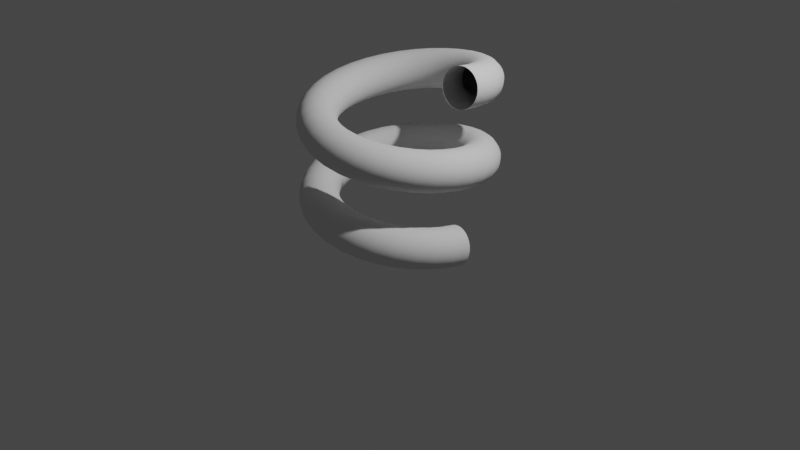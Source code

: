 # Source: coil_with_geometric_nodes.blend  (saved by Blender 3.3.0; exported with 4.5.12 LTS)
import bpy
from mathutils import Matrix  # noqa: F401  (used for matrix-valued properties, if any)

bpy.ops.wm.read_factory_settings(use_empty=True)
scene = bpy.context.scene
scene.name = 'Scene'

# ---- collections
col_collection = bpy.data.collections.new('Collection'); scene.collection.children.link(col_collection)

# ---- materials (node trees are filled in below, after node groups)
mat_basic_glass = bpy.data.materials.new('Basic Glass')
mat_basic_glass.surface_render_method = 'BLENDED'
mat_basic_glass.blend_method = 'BLEND'
mat_basic_glass.alpha_threshold = 0.0
mat_basic_glass.use_transparent_shadow = False
mat_basic_glass.roughness = 0.5
mat_material_002 = bpy.data.materials.new('Material.002')
mat_material_002.use_transparent_shadow = False

# ---- node groups
ng_g_solidify = bpy.data.node_groups.new('G_Solidify', 'ShaderNodeTree')
_N = ng_g_solidify.nodes; _L = ng_g_solidify.links
ng_geometry_nodes = bpy.data.node_groups.new('Geometry Nodes', 'GeometryNodeTree')
_s = ng_geometry_nodes.interface.new_socket(name='Geometry', in_out='OUTPUT', socket_type='NodeSocketGeometry')
_s = ng_geometry_nodes.interface.new_socket(name='Geometry', in_out='INPUT', socket_type='NodeSocketGeometry')
ng_geometry_nodes.is_modifier = True
_N = ng_geometry_nodes.nodes; _L = ng_geometry_nodes.links
n0 = _N.new('NodeGroupInput'); n0.name = 'Group Input'; n0.location = (-568, 132)
n1 = _N.new('GeometryNodeCurveSpiral'); n1.name = 'Spiral'; n1.location = (-365, 378)
n1.inputs[0].default_value = 102
n1.inputs[1].default_value = 31.1
n1.inputs[2].default_value = 6.9
n1.inputs[3].default_value = 6.8
n1.inputs[4].default_value = 36.1
n2 = _N.new('GeometryNodeGroup'); n2.name = 'Group'; n2.location = (79, 263)
n2.node_tree = ng_g_solidify
n2.inputs[1].default_value = (-1.0, -1.0, -1.0)
n2.inputs[2].default_value = 0.05
n2.inputs[3].default_value = 0.5305
n3 = _N.new('NodeGroupOutput'); n3.name = 'Group Output'; n3.location = (376, 203)
n4 = _N.new('GeometryNodeCurvePrimitiveCircle'); n4.name = 'Curve Circle'; n4.location = (-358, 177)
n4.inputs[0].default_value = 29
n4.inputs[2].default_value = (0.0, 0.6, 0.5)
n4.inputs[3].default_value = (0.1, 0.0, 0.2)
n4.inputs[4].default_value = 0.2
n5 = _N.new('GeometryNodeCurveToMesh'); n5.name = 'Curve to Mesh'; n5.location = (-139, 304)
n6 = _N.new('GeometryNodeInputNamedAttribute'); n6.name = 'Named Attribute'; n6.location = (-164, 304)
n6.inputs[0].default_value = 'radius'
n7 = _N.new('GeometryNodeSwitch'); n7.name = 'Switch'; n7.location = (-164, 304)
n7.input_type = 'FLOAT'
n7.inputs[1].default_value = 1.0
_L.new(n2.outputs[0], n3.inputs[0])
_L.new(n5.outputs[0], n2.inputs[0])
_L.new(n1.outputs[0], n5.inputs[0])
_L.new(n4.outputs[0], n5.inputs[1])
_L.new(n6.outputs[1], n7.inputs[0])
_L.new(n6.outputs[0], n7.inputs[2])
_L.new(n7.outputs[0], n5.inputs[2])
n3.is_active_output = True
ng_geometry_nodes_001 = bpy.data.node_groups.new('Geometry Nodes.001', 'GeometryNodeTree')
_s = ng_geometry_nodes_001.interface.new_socket(name='Geometry', in_out='OUTPUT', socket_type='NodeSocketGeometry')
_s = ng_geometry_nodes_001.interface.new_socket(name='Geometry', in_out='INPUT', socket_type='NodeSocketGeometry')
ng_geometry_nodes_001.is_modifier = True
_N = ng_geometry_nodes_001.nodes; _L = ng_geometry_nodes_001.links
n0 = _N.new('NodeGroupInput'); n0.name = 'Group Input'; n0.location = (-666, 279)
n1 = _N.new('GeometryNodeCurveSpiral'); n1.name = 'Spiral'; n1.location = (-287, 302)
n1.inputs[2].default_value = 0.8
n1.inputs[3].default_value = 0.8
n1.inputs[4].default_value = 1.6
n2 = _N.new('GeometryNodeCurvePrimitiveCircle'); n2.name = 'Curve Circle'; n2.location = (-313, 63)
n2.inputs[0].default_value = 29
n2.inputs[2].default_value = (0.0, 0.6, 0.5)
n2.inputs[3].default_value = (0.1, 0.0, 0.2)
n2.inputs[4].default_value = 0.2
n3 = _N.new('GeometryNodeCurveToMesh'); n3.name = 'Curve to Mesh'; n3.location = (-67, 259)
n4 = _N.new('NodeGroupOutput'); n4.name = 'Group Output'; n4.location = (372, 233)
n5 = _N.new('GeometryNodeInputNamedAttribute'); n5.name = 'Named Attribute'; n5.location = (-92, 259)
n5.inputs[0].default_value = 'radius'
n6 = _N.new('GeometryNodeSwitch'); n6.name = 'Switch'; n6.location = (-92, 259)
n6.input_type = 'FLOAT'
n6.inputs[1].default_value = 1.0
_L.new(n3.outputs[0], n4.inputs[0])
_L.new(n1.outputs[0], n3.inputs[0])
_L.new(n2.outputs[0], n3.inputs[1])
_L.new(n5.outputs[1], n6.inputs[0])
_L.new(n5.outputs[0], n6.inputs[2])
_L.new(n6.outputs[0], n3.inputs[2])
n4.is_active_output = True

# ---- material node trees
mat_basic_glass.use_nodes = True; mat_basic_glass.node_tree.nodes.clear()
_N = mat_basic_glass.node_tree.nodes; _L = mat_basic_glass.node_tree.links
n0 = _N.new('ShaderNodeOutputMaterial'); n0.name = 'Material Output'; n0.location = (295, 44)
n1 = _N.new('ShaderNodeMixShader'); n1.name = 'Mix Shader'; n1.location = (55, 57)
n1.inputs[0].default_value = 0.15
n2 = _N.new('ShaderNodeBsdfTransparent'); n2.name = 'Transparent BSDF'; n2.location = (-435, 33)
n3 = _N.new('ShaderNodeBsdfTranslucent'); n3.name = 'Translucent BSDF'; n3.location = (-435, -55)
n4 = _N.new('ShaderNodeFresnel'); n4.name = 'Fresnel'; n4.location = (-435, 146)
n4.inputs[0].default_value = 1.05
n5 = _N.new('ShaderNodeBsdfAnisotropic'); n5.name = 'Glossy BSDF'; n5.location = (-195, 4)
n5.distribution = 'GGX'
n5.inputs[1].default_value = 0.0
n6 = _N.new('ShaderNodeMixShader'); n6.name = 'Mix Shader.001'; n6.location = (-195, 137)
_L.new(n6.outputs[0], n1.inputs[1])
_L.new(n1.outputs[0], n0.inputs[0])
_L.new(n3.outputs[0], n6.inputs[2])
_L.new(n4.outputs[0], n6.inputs[0])
_L.new(n5.outputs[0], n1.inputs[2])
_L.new(n2.outputs[0], n6.inputs[1])
n0.is_active_output = True
mat_material_002.use_nodes = True; mat_material_002.node_tree.nodes.clear()
_N = mat_material_002.node_tree.nodes; _L = mat_material_002.node_tree.links
n0 = _N.new('ShaderNodeBsdfPrincipled'); n0.name = 'Principled BSDF'; n0.location = (10, 300)
n0.distribution = 'GGX'
n0.subsurface_method = 'RANDOM_WALK_SKIN'
n0.inputs[3].default_value = 1.45
n0.inputs[27].default_value = (0.0, 0.0, 0.0, 1.0)
n0.inputs[28].default_value = 1.0
n1 = _N.new('ShaderNodeOutputMaterial'); n1.name = 'Material Output'; n1.location = (300, 300)
_L.new(n0.outputs[0], n1.inputs[0])
n1.is_active_output = True

# ---- world
world_world = bpy.data.worlds.new('World'); scene.world = world_world
world_world.use_nodes = True; world_world.node_tree.nodes.clear()
_N = world_world.node_tree.nodes; _L = world_world.node_tree.links
n0 = _N.new('ShaderNodeOutputWorld'); n0.name = 'World Output'; n0.location = (300, 300)
n1 = _N.new('ShaderNodeBackground'); n1.name = 'Background'; n1.location = (10, 300)
n1.inputs[0].default_value = (0.05088, 0.05088, 0.05088, 1.0)
_L.new(n1.outputs[0], n0.inputs[0])
n0.is_active_output = True
world_world.color = (0.05088, 0.05088, 0.05088)
world_world.use_sun_shadow = False
world_world.sun_shadow_jitter_overblur = 0.0

# ---- cameras
cam_camera = bpy.data.cameras.new('Camera')
cam_camera.clip_end = 100.0
cam_camera.ortho_scale = 7.314

# ---- lights
light_light = bpy.data.lights.new('Light', 'POINT')
light_light.transmission_factor = 0.0
light_light.energy = 1000.0
light_light.shadow_soft_size = 0.1
light_light.shadow_maximum_resolution = 0.006
light_light.use_absolute_resolution = True

# ---- meshes
me_material_preview_mesh = bpy.data.meshes.new('Material_Preview_Mesh')
me_material_preview_mesh.from_pydata([], [], [])
me_material_preview_mesh.update()
me_cube = bpy.data.meshes.new('Cube')
me_cube.from_pydata([(-0.005, -0.005, -0.005), (-0.005, -0.005, 0.005), (-0.005, 0.005, -0.005), (-0.005, 0.005, 0.005), (0.005, -0.005, -0.005), (0.005, -0.005, 0.005), (0.005, 0.005, -0.005), (0.005, 0.005, 0.005)], [], [(0, 1, 3, 2), (2, 3, 7, 6), (6, 7, 5, 4), (4, 5, 1, 0), (2, 6, 4, 0), (7, 3, 1, 5)])
_uv = me_cube.uv_layers.new(name='UVMap')
_uv.uv.foreach_set('vector', [0.375, 0.0, 0.625, 0.0, 0.625, 0.25, 0.375, 0.25, 0.375, 0.25, 0.625, 0.25, 0.625, 0.5, 0.375, 0.5, 0.375, 0.5, 0.625, 0.5, 0.625, 0.75, 0.375, 0.75, 0.375, 0.75, 0.625, 0.75, 0.625, 1.0, 0.375, 1.0, 0.125, 0.5, 0.375, 0.5, 0.375, 0.75, 0.125, 0.75, 0.625, 0.5, 0.875, 0.5, 0.875, 0.75, 0.625, 0.75])
me_cube.materials.append(mat_material_002)
me_cube.update()

# ---- curves / text
cu_nurbscircle = bpy.data.curves.new('NurbsCircle', 'CURVE')
cu_nurbscircle.dimensions = '3D'
_sp = cu_nurbscircle.splines.new('NURBS'); _sp.points.add(7)
_sp.points.foreach_set('co', [0.0, -1.0, 0.0, 1.0, -1.0, -1.0, 0.0, 0.7071, -1.0, 0.0, 0.0, 1.0, -1.0, 1.0, 0.0, 0.7071, 0.0, 1.0, 0.0, 1.0, 1.0, 1.0, 0.0, 0.7071, 1.0, 0.0, 0.0, 1.0, 1.0, -1.0, 0.0, 0.7071])
_sp.order_u = 3
_sp.order_v = 0
_sp.resolution_u = 5
_sp.use_cyclic_u = True
_sp.use_endpoint_u = True
_sp.use_bezier_u = True
_sp.use_smooth = False
cu_nurbscircle.materials.append(mat_basic_glass)
cu_nurbscircle.use_path = True
cu_nurbscircle.bevel_mode = 'OBJECT'
cu_nurbscircle.resolution_u = 5
cu_nurbscircle.fill_mode = 'FULL'

# ---- objects
ob_light = bpy.data.objects.new('Light', light_light)
ob_camera = bpy.data.objects.new('Camera', cam_camera)
ob_nurbscircle = bpy.data.objects.new('NurbsCircle', cu_nurbscircle)
ob_empty = bpy.data.objects.new('Empty', None)
ob_material_preview_dummy = bpy.data.objects.new('Material_Preview_Dummy', me_material_preview_mesh)
ob_cube = bpy.data.objects.new('Cube', me_cube)

# ---- transforms, parenting, visibility, modifiers, constraints
ob_light.location = (4.076, 1.005, 5.904)
ob_light.rotation_euler = (0.6503, 0.05522, 1.866)
ob_light.lock_rotations_4d = False
ob_light.empty_display_type = 'ARROWS'
ob_light.color = (0.0, 0.0, 0.0, 0.0)
ob_light.lineart.crease_threshold = 0.0
ob_camera.location = (7.359, -6.926, 4.958)
ob_camera.rotation_euler = (1.109, 0.0, 0.8149)
ob_camera.lock_rotations_4d = False
ob_camera.empty_display_type = 'ARROWS'
ob_camera.color = (0.0, 0.0, 0.0, 0.0)
ob_camera.display_type = 'WIRE'
ob_camera.lineart.crease_threshold = 0.0
ob_nurbscircle.location = (0.0, 0.0, 0.0)
ob_nurbscircle.scale = (0.01569, 0.01569, 0.01569)
_m = ob_nurbscircle.modifiers.new('GeometryNodes', 'NODES')
_m.node_group = ng_geometry_nodes
ob_empty.location = (0.0, 0.0, 0.0)
ob_material_preview_dummy.location = (0.0, 0.0, 0.0)
ob_material_preview_dummy.hide_select = True
ob_material_preview_dummy.hide_render = True
ob_cube.location = (0.0, 0.0, 0.0)
_m = ob_cube.modifiers.new('GeometryNodes', 'NODES')
_m.node_group = ng_geometry_nodes_001

# ---- collection membership
col_collection.objects.link(ob_light)
col_collection.objects.link(ob_camera)
col_collection.objects.link(ob_nurbscircle)
col_collection.objects.link(ob_empty)
col_collection.objects.link(ob_material_preview_dummy)
col_collection.objects.link(ob_cube)

# ---- scene / render settings (as saved in the file)
scene.camera = ob_camera
scene.frame_start = 1; scene.frame_end = 250; scene.frame_set(1)
scene.render.engine = 'BLENDER_EEVEE_NEXT'
scene.render.hair_type = 'STRIP'
scene.cycles.use_denoising = False
scene.cycles.sampling_pattern = 'TABULATED_SOBOL'
scene.cycles.use_light_tree = False
scene.eevee.use_gtao = True
scene.eevee.use_raytracing = True
scene.view_settings.view_transform = 'Filmic'
bpy.context.view_layer.update()
